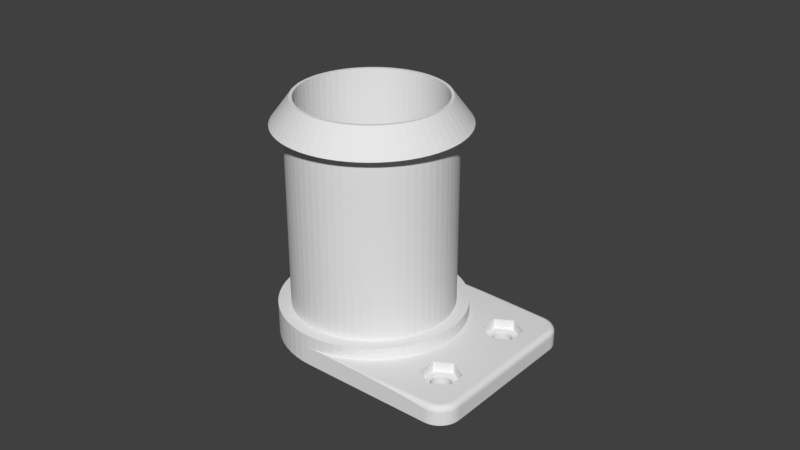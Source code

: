 # Source: filament-holder-4.blend  (saved by Blender 2.78.0; exported with 4.5.12 LTS)
import bpy
from mathutils import Matrix  # noqa: F401  (used for matrix-valued properties, if any)

bpy.ops.wm.read_factory_settings(use_empty=True)
scene = bpy.context.scene
scene.name = 'Scene'

# ---- collections
col_collection_1 = bpy.data.collections.new('Collection 1'); scene.collection.children.link(col_collection_1)

# ---- world
world_world = bpy.data.worlds.new('World'); scene.world = world_world
world_world.color = (0.05088, 0.05088, 0.05088)
world_world.use_sun_shadow = False
world_world.sun_shadow_jitter_overblur = 0.0
world_world.cycles.sampling_method = 'MANUAL'

# ---- meshes
me_cylinder = bpy.data.meshes.new('Cylinder')
me_cylinder.from_pydata([(0.0, 0.0, -0.037), (-0.002892, 0.02936, -0.037), (0.0, 0.0295, -0.037), (-2.368e-08, -0.0295, -0.037), (-0.005755, 0.02893, -0.037), (-0.002892, 0.02936, -0.027), (0.0, 0.0295, -0.027), (0.0, 0.0295, -0.031), (0.03503, -0.0141, -0.037), (0.03496, -0.0144, -0.037), (0.03491, -0.0147, -0.037), (0.0349, -0.015, -0.037), (0.0349, 0.015, -0.037), (0.03491, 0.0147, -0.037), (0.03496, 0.0144, -0.037), (0.03503, 0.0141, -0.037), (0.03514, 0.01381, -0.037), (0.03527, 0.01354, -0.037), (0.03542, 0.01328, -0.037), (0.0356, 0.01303, -0.037), (0.03581, 0.01281, -0.037), (0.03603, 0.0126, -0.037), (0.03628, 0.01242, -0.037), (0.03654, 0.01227, -0.037), (0.03681, 0.01214, -0.037), (0.0371, 0.01203, -0.037), (0.0374, 0.01196, -0.037), (0.0377, 0.01191, -0.037), (0.038, 0.0119, -0.037), (0.0383, 0.01191, -0.037), (0.0386, 0.01196, -0.037), (0.0389, 0.01203, -0.037), (0.03919, 0.01214, -0.037), (0.03946, 0.01227, -0.037), (0.03972, 0.01242, -0.037), (0.03997, 0.0126, -0.037), (0.04019, 0.01281, -0.037), (0.0404, 0.01303, -0.037), (0.04058, 0.01328, -0.037), (0.04073, 0.01354, -0.037), (0.04086, 0.01381, -0.037), (0.04097, 0.0141, -0.037), (0.04104, 0.0144, -0.037), (0.04109, 0.0147, -0.037), (0.05027, 0.02266, -0.037), (0.05027, -0.02266, -0.037), (0.05023, -0.02333, -0.037), (0.05013, -0.02399, -0.037), (0.04997, -0.02464, -0.037), (0.04975, -0.02528, -0.037), (0.04946, -0.02588, -0.037), (0.04911, -0.02646, -0.037), (0.04109, -0.0147, -0.037), (0.04104, -0.0144, -0.037), (0.04097, -0.0141, -0.037), (0.04086, -0.01381, -0.037), (0.04073, -0.01354, -0.037), (0.04058, -0.01328, -0.037), (0.0404, -0.01303, -0.037), (0.04019, -0.01281, -0.037), (0.03997, -0.0126, -0.037), (0.03972, -0.01242, -0.037), (0.03946, -0.01227, -0.037), (0.03919, -0.01214, -0.037), (0.0389, -0.01203, -0.037), (0.0386, -0.01196, -0.037), (0.0383, -0.01191, -0.037), (0.038, -0.0119, -0.037), (0.0377, -0.01191, -0.037), (0.0374, -0.01196, -0.037), (0.0371, -0.01203, -0.037), (0.03681, -0.01214, -0.037), (0.03654, -0.01227, -0.037), (0.03628, -0.01242, -0.037), (0.03603, -0.0126, -0.037), (0.03581, -0.01281, -0.037), (0.0356, -0.01303, -0.037), (0.03542, -0.01328, -0.037), (0.03527, -0.01354, -0.037), (0.03514, -0.01381, -0.037), (0.03491, -0.0153, -0.037), (0.03496, -0.0156, -0.037), (0.03503, -0.0159, -0.037), (0.03514, -0.01619, -0.037), (0.03527, -0.01646, -0.037), (0.03542, -0.01672, -0.037), (0.0356, -0.01697, -0.037), (0.03581, -0.01719, -0.037), (0.03603, -0.0174, -0.037), (0.03628, -0.01758, -0.037), (0.03654, -0.01773, -0.037), (0.03681, -0.01786, -0.037), (0.0371, -0.01797, -0.037), (0.0374, -0.01804, -0.037), (0.0377, -0.01809, -0.037), (0.038, -0.0181, -0.037), (0.0383, -0.01809, -0.037), (0.0386, -0.01804, -0.037), (0.0389, -0.01797, -0.037), (0.03919, -0.01786, -0.037), (0.03946, -0.01773, -0.037), (0.03972, -0.01758, -0.037), (0.03997, -0.0174, -0.037), (0.04019, -0.01719, -0.037), (0.0404, -0.01697, -0.037), (0.04058, -0.01672, -0.037), (0.04073, -0.01646, -0.037), (0.04086, -0.01619, -0.037), (0.04097, -0.0159, -0.037), (0.04104, -0.0156, -0.037), (0.04109, -0.0153, -0.037), (0.0411, -0.015, -0.037), (0.04871, -0.027, -0.037), (0.04826, -0.0275, -0.037), (0.04776, -0.02795, -0.037), (0.04723, -0.02835, -0.037), (0.04665, -0.02869, -0.037), (0.04604, -0.02898, -0.037), (0.04541, -0.02921, -0.037), (0.04476, -0.02937, -0.037), (0.0441, -0.02947, -0.037), (0.04342, -0.0295, -0.037), (-0.002892, -0.02936, -0.037), (-0.008563, 0.02823, -0.037), (-0.005755, 0.02893, -0.027), (0.008313, 0.0295, -0.031), (0.01916, 0.0295, -0.03108), (0.02895, 0.0295, -0.03133), (0.03672, 0.0295, -0.03171), (0.04171, 0.0295, -0.03219), (0.04342, 0.0295, -0.03272), (0.04342, 0.0295, -0.037), (-0.0025, 0.02538, -0.027), (0.0, 0.0255, -0.027), (0.002892, 0.02936, -0.027), (0.002892, 0.02936, -0.031), (0.03527, 0.01646, -0.037), (0.03514, 0.01619, -0.037), (0.03503, 0.0159, -0.037), (0.03496, 0.0156, -0.037), (0.03491, 0.0153, -0.037), (0.0441, 0.02947, -0.037), (0.04476, 0.02937, -0.037), (0.04541, 0.02921, -0.037), (0.04604, 0.02898, -0.037), (0.04665, 0.02869, -0.037), (0.04723, 0.02835, -0.037), (0.04776, 0.02795, -0.037), (0.04826, 0.0275, -0.037), (0.04871, 0.027, -0.037), (0.04911, 0.02646, -0.037), (0.04946, 0.02588, -0.037), (0.04975, 0.02528, -0.037), (0.04997, 0.02464, -0.037), (0.05013, 0.02399, -0.037), (0.05023, 0.02333, -0.037), (0.0411, 0.015, -0.037), (0.04109, 0.0153, -0.037), (0.04104, 0.0156, -0.037), (0.04097, 0.0159, -0.037), (0.04086, 0.01619, -0.037), (0.04073, 0.01646, -0.037), (0.04058, 0.01672, -0.037), (0.0404, 0.01697, -0.037), (0.04019, 0.01719, -0.037), (0.03997, 0.0174, -0.037), (0.03972, 0.01758, -0.037), (0.03946, 0.01773, -0.037), (0.03919, 0.01786, -0.037), (0.0389, 0.01797, -0.037), (0.0386, 0.01804, -0.037), (0.0383, 0.01809, -0.037), (0.038, 0.0181, -0.037), (0.0377, 0.01809, -0.037), (0.0374, 0.01804, -0.037), (0.0371, 0.01797, -0.037), (0.03681, 0.01786, -0.037), (0.03654, 0.01773, -0.037), (0.03628, 0.01758, -0.037), (0.03603, 0.0174, -0.037), (0.03581, 0.01719, -0.037), (0.0356, 0.01697, -0.037), (0.03542, 0.01672, -0.037), (0.05027, 0.02266, -0.03272), (0.05027, -0.02266, -0.03272), (0.05023, -0.02333, -0.03272), (0.05013, -0.02399, -0.03272), (0.04997, -0.02464, -0.03272), (0.04975, -0.02528, -0.03272), (0.04946, -0.02588, -0.03272), (0.04911, -0.02646, -0.03272), (0.04871, -0.027, -0.03272), (0.04826, -0.0275, -0.03272), (0.04776, -0.02795, -0.03272), (0.04723, -0.02835, -0.03272), (0.04665, -0.02869, -0.03272), (0.04604, -0.02898, -0.03272), (0.04541, -0.02921, -0.03272), (0.04476, -0.02937, -0.03272), (0.0441, -0.02947, -0.03272), (0.04342, -0.0295, -0.03272), (0.04171, -0.0295, -0.03219), (0.03672, -0.0295, -0.03171), (0.02895, -0.0295, -0.03133), (0.01916, -0.0295, -0.03108), (0.008313, -0.0295, -0.031), (0.0, -0.0295, -0.031), (-0.005755, -0.02893, -0.037), (-2.368e-08, -0.0295, -0.027), (-0.002892, -0.02936, -0.027), (-0.01129, 0.02725, -0.037), (-0.008563, 0.02823, -0.027), (-0.004975, 0.02501, -0.027), (0.03266, -0.01192, -0.031), (0.038, -0.008833, -0.031), (0.04334, -0.01192, -0.031), (0.04334, -0.01808, -0.031), (0.038, -0.02117, -0.031), (0.04393, -0.02775, -0.031), (0.04442, -0.02768, -0.031), (0.04491, -0.02755, -0.031), (0.04538, -0.02739, -0.031), (0.04584, -0.02717, -0.031), (0.04627, -0.02691, -0.031), (0.04667, -0.02661, -0.031), (0.04704, -0.02628, -0.031), (0.04738, -0.0259, -0.031), (0.04768, -0.0255, -0.031), (0.04794, -0.02507, -0.031), (0.04815, -0.02462, -0.031), (0.04832, -0.02414, -0.031), (0.04844, -0.02366, -0.031), (0.04852, -0.02316, -0.031), (0.04854, -0.02262, -0.031), (0.04854, 0.02262, -0.031), (0.04852, 0.02316, -0.031), (0.04844, 0.02366, -0.031), (0.04832, 0.02414, -0.031), (0.04815, 0.02462, -0.031), (0.04794, 0.02507, -0.031), (0.04768, 0.0255, -0.031), (0.04738, 0.0259, -0.031), (0.04704, 0.02628, -0.031), (0.04667, 0.02661, -0.031), (0.04627, 0.02691, -0.031), (0.04584, 0.02717, -0.031), (0.04538, 0.02739, -0.031), (0.04491, 0.02755, -0.031), (0.04442, 0.02768, -0.031), (0.04393, 0.02775, -0.031), (0.005755, 0.02893, -0.031), (0.008563, 0.02823, -0.031), (0.01129, 0.02725, -0.031), (0.03266, 0.01808, -0.031), (0.038, 0.02117, -0.031), (0.04334, 0.01808, -0.031), (0.04334, 0.01192, -0.031), (0.038, 0.008833, -0.031), (0.02893, 0.005755, -0.031), (0.02936, 0.002892, -0.031), (0.0295, -4.806e-09, -0.031), (0.02936, -0.002892, -0.031), (0.02893, -0.005755, -0.031), (0.02823, -0.008563, -0.031), (0.02725, -0.01129, -0.031), (0.02602, -0.01391, -0.031), (0.03266, -0.01808, -0.031), (0.02453, -0.01639, -0.031), (0.0228, -0.01871, -0.031), (0.02086, -0.02086, -0.031), (0.01871, -0.0228, -0.031), (0.01639, -0.02453, -0.031), (0.01391, -0.02602, -0.031), (0.01129, -0.02725, -0.031), (0.008563, -0.02823, -0.031), (0.005755, -0.02893, -0.031), (0.002891, -0.02936, -0.031), (0.04398, 0.02828, -0.03108), (0.04403, 0.02876, -0.03133), (0.04406, 0.02914, -0.03171), (0.04409, 0.02938, -0.03219), (0.0441, 0.02947, -0.03272), (0.002499, 0.02538, -0.027), (-0.0025, 0.02538, 0.031), (0.0, 0.0255, 0.031), (0.005755, 0.02893, -0.027), (0.03293, 0.01793, -0.034), (0.03293, 0.01207, -0.034), (0.038, 0.009142, -0.034), (0.04307, 0.01207, -0.034), (0.04307, 0.01793, -0.034), (0.04476, 0.02937, -0.03272), (0.04541, 0.02921, -0.03272), (0.04604, 0.02898, -0.03272), (0.04665, 0.02869, -0.03272), (0.04723, 0.02835, -0.03272), (0.04776, 0.02795, -0.03272), (0.04826, 0.0275, -0.03272), (0.04871, 0.027, -0.03272), (0.04911, 0.02646, -0.03272), (0.04946, 0.02588, -0.03272), (0.04975, 0.02528, -0.03272), (0.04997, 0.02464, -0.03272), (0.05013, 0.02399, -0.03272), (0.05023, 0.02333, -0.03272), (0.05018, 0.02266, -0.03219), (0.05018, -0.02266, -0.03219), (0.05015, -0.02332, -0.03219), (0.05005, -0.02398, -0.03219), (0.04989, -0.02462, -0.03219), (0.04967, -0.02524, -0.03219), (0.04938, -0.02584, -0.03219), (0.04904, -0.02641, -0.03219), (0.04865, -0.02695, -0.03219), (0.0482, -0.02744, -0.03219), (0.04771, -0.02788, -0.03219), (0.04718, -0.02828, -0.03219), (0.04661, -0.02862, -0.03219), (0.04601, -0.0289, -0.03219), (0.04539, -0.02912, -0.03219), (0.04474, -0.02929, -0.03219), (0.04409, -0.02938, -0.03219), (0.04406, -0.02914, -0.03171), (0.04403, -0.02876, -0.03133), (0.04398, -0.02828, -0.03108), (0.002891, -0.02936, -0.027), (-0.008563, -0.02823, -0.037), (-0.005755, -0.02893, -0.027), (-2.047e-08, -0.0255, -0.027), (-0.002499, -0.02538, -0.027), (-0.01391, 0.02602, -0.037), (-0.01129, 0.02725, -0.027), (-0.007402, 0.0244, -0.027), (-0.004975, 0.02501, 0.031), (0.03266, 0.01192, -0.031), (0.01391, 0.02602, -0.031), (0.01639, 0.02453, -0.031), (0.01871, 0.0228, -0.031), (0.02086, 0.02086, -0.031), (0.0228, 0.01871, -0.031), (0.02453, 0.01639, -0.031), (0.02602, 0.01391, -0.031), (0.02725, 0.01129, -0.031), (0.02823, 0.008563, -0.031), (0.02893, 0.005755, -0.027), (0.02936, 0.002892, -0.027), (0.0295, -4.806e-09, -0.027), (0.02936, -0.002892, -0.027), (0.02893, -0.005755, -0.027), (0.02823, -0.008563, -0.027), (0.02725, -0.01129, -0.027), (0.02602, -0.01391, -0.027), (0.02453, -0.01639, -0.027), (0.0228, -0.01871, -0.027), (0.02086, -0.02086, -0.027), (0.01871, -0.0228, -0.027), (0.01639, -0.02453, -0.027), (0.01391, -0.02602, -0.027), (0.01129, -0.02725, -0.027), (0.008563, -0.02823, -0.027), (0.005755, -0.02893, -0.027), (0.04453, -0.0282, -0.03108), (0.04506, -0.02806, -0.03108), (0.04559, -0.02788, -0.03108), (0.04609, -0.02764, -0.03108), (0.04656, -0.02736, -0.03108), (0.04701, -0.02703, -0.03108), (0.04742, -0.02665, -0.03108), (0.04779, -0.02624, -0.03108), (0.04812, -0.0258, -0.03108), (0.04841, -0.02532, -0.03108), (0.04864, -0.02482, -0.03108), (0.04883, -0.0243, -0.03108), (0.04897, -0.02376, -0.03108), (0.04905, -0.02321, -0.03108), (0.04908, -0.02263, -0.03108), (0.04908, 0.02263, -0.03108), (0.04905, 0.02321, -0.03108), (0.04897, 0.02376, -0.03108), (0.04883, 0.0243, -0.03108), (0.04864, 0.02482, -0.03108), (0.04841, 0.02532, -0.03108), (0.04812, 0.0258, -0.03108), (0.04779, 0.02624, -0.03108), (0.04742, 0.02665, -0.03108), (0.04701, 0.02703, -0.03108), (0.04656, 0.02736, -0.03108), (0.04609, 0.02764, -0.03108), (0.04559, 0.02788, -0.03108), (0.04506, 0.02806, -0.03108), (0.04453, 0.0282, -0.03108), (0.008563, 0.02823, -0.027), (0.01129, 0.02725, -0.027), (0.038, 0.02086, -0.034), (0.04462, 0.02867, -0.03133), (0.0447, 0.02905, -0.03171), (0.04474, 0.02929, -0.03219), (0.004975, 0.02501, -0.027), (0.002499, 0.02538, 0.031), (-0.002892, 0.02936, 0.031), (0.0, 0.0295, 0.031), (0.04539, 0.02912, -0.03219), (0.04601, 0.0289, -0.03219), (0.04661, 0.02862, -0.03219), (0.04718, 0.02828, -0.03219), (0.04771, 0.02788, -0.03219), (0.0482, 0.02744, -0.03219), (0.04865, 0.02695, -0.03219), (0.04904, 0.02641, -0.03219), (0.04938, 0.02584, -0.03219), (0.04967, 0.02524, -0.03219), (0.04989, 0.02462, -0.03219), (0.05005, 0.02398, -0.03219), (0.05015, 0.02332, -0.03219), (0.04994, 0.02265, -0.03171), (0.04994, -0.02265, -0.03171), (0.04884, -0.02628, -0.03171), (0.04846, -0.02679, -0.03171), (0.0447, -0.02905, -0.03171), (0.04462, -0.02867, -0.03133), (0.002499, -0.02538, -0.027), (-0.01129, -0.02725, -0.037), (-0.008563, -0.02823, -0.027), (-0.004975, -0.02501, -0.027), (-2.047e-08, -0.0255, 0.031), (-0.002499, -0.02538, 0.031), (-0.01639, 0.02453, -0.037), (-0.01391, 0.02602, -0.027), (-0.009758, 0.02356, -0.027), (-0.007402, 0.0244, 0.031), (-0.005755, 0.02893, 0.031), (0.01391, 0.02602, -0.027), (0.01639, 0.02453, -0.027), (0.01871, 0.0228, -0.027), (0.02086, 0.02086, -0.027), (0.0228, 0.01871, -0.027), (0.02453, 0.01639, -0.027), (0.02602, 0.01391, -0.027), (0.02725, 0.01129, -0.027), (0.02823, 0.008563, -0.027), (0.02501, 0.004975, -0.027), (0.02538, 0.002499, -0.027), (0.0255, -4.154e-09, -0.027), (0.02538, -0.002499, -0.027), (0.02501, -0.004975, -0.027), (0.0244, -0.007402, -0.027), (0.02356, -0.009758, -0.027), (0.02249, -0.01202, -0.027), (0.0212, -0.01417, -0.027), (0.01971, -0.01618, -0.027), (0.01803, -0.01803, -0.027), (0.01618, -0.01971, -0.027), (0.01417, -0.0212, -0.027), (0.01202, -0.02249, -0.027), (0.009758, -0.02356, -0.027), (0.007402, -0.0244, -0.027), (0.004975, -0.02501, -0.027), (0.04731, -0.0274, -0.03133), (0.04776, -0.02699, -0.03133), (0.04816, -0.02655, -0.03133), (0.04956, -0.02264, -0.03133), (0.04956, 0.02264, -0.03133), (0.04929, 0.02444, -0.03133), (0.04909, 0.025, -0.03133), (0.04883, 0.02555, -0.03133), (0.04852, 0.02606, -0.03133), (0.007402, 0.0244, -0.027), (0.009758, 0.02356, -0.027), (0.0452, 0.02852, -0.03133), (0.04532, 0.02889, -0.03171), (0.004975, 0.02501, 0.031), (0.002892, 0.02936, 0.031), (-0.002301, 0.02336, 0.039), (-3.56e-09, 0.02348, 0.039), (0.04917, 0.02573, -0.03171), (0.04991, -0.0233, -0.03171), (0.04981, -0.02393, -0.03171), (0.04966, -0.02455, -0.03171), (0.04944, -0.02515, -0.03171), (0.04917, -0.02573, -0.03171), (0.04803, -0.02726, -0.03171), (0.04756, -0.02769, -0.03171), (0.04704, -0.02807, -0.03171), (0.04649, -0.0284, -0.03171), (0.04592, -0.02867, -0.03171), (0.04532, -0.02889, -0.03171), (0.0452, -0.02852, -0.03133), (0.002499, -0.02538, 0.031), (-0.01391, -0.02602, -0.037), (-0.01129, -0.02725, -0.027), (-0.007402, -0.0244, -0.027), (-0.004975, -0.02501, 0.031), (-2.368e-08, -0.0295, 0.031), (-0.002892, -0.02936, 0.031), (-0.01871, 0.0228, -0.037), (-0.01639, 0.02453, -0.027), (-0.01202, 0.02249, -0.027), (-0.009758, 0.02356, 0.031), (-0.008563, 0.02823, 0.031), (-0.00458, 0.02303, 0.039), (0.01202, 0.02249, -0.027), (0.01417, 0.0212, -0.027), (0.01618, 0.01971, -0.027), (0.01803, 0.01803, -0.027), (0.01971, 0.01618, -0.027), (0.0212, 0.01417, -0.027), (0.02249, 0.01202, -0.027), (0.02356, 0.009758, -0.027), (0.0244, 0.007402, -0.027), (0.02501, 0.004975, 0.031), (0.02538, 0.002499, 0.031), (0.0255, -4.154e-09, 0.031), (0.02538, -0.002499, 0.031), (0.02501, -0.004975, 0.031), (0.0244, -0.007402, 0.031), (0.02356, -0.009758, 0.031), (0.02249, -0.01202, 0.031), (0.0212, -0.01417, 0.031), (0.01971, -0.01618, 0.031), (0.01803, -0.01803, 0.031), (0.01618, -0.01971, 0.031), (0.01417, -0.0212, 0.031), (0.01202, -0.02249, 0.031), (0.009758, -0.02356, 0.031), (0.007402, -0.0244, 0.031), (0.004975, -0.02501, 0.031), (0.04577, -0.02832, -0.03133), (0.04631, -0.02807, -0.03133), (0.04683, -0.02776, -0.03133), (0.04852, -0.02606, -0.03133), (0.04883, -0.02555, -0.03133), (0.04909, -0.025, -0.03133), (0.04929, -0.02444, -0.03133), (0.04944, -0.02385, -0.03133), (0.04953, -0.02326, -0.03133), (0.04953, 0.02326, -0.03133), (0.04944, 0.02385, -0.03133), (0.04816, 0.02655, -0.03133), (0.04776, 0.02699, -0.03133), (0.04731, 0.0274, -0.03133), (0.04683, 0.02776, -0.03133), (0.04631, 0.02807, -0.03133), (0.04577, 0.02832, -0.03133), (0.007402, 0.0244, 0.031), (0.009758, 0.02356, 0.031), (0.04592, 0.02867, -0.03171), (0.005755, 0.02893, 0.031), (0.002301, 0.02336, 0.039), (0.0, 0.0225, 0.039), (-0.002205, 0.02239, 0.039), (0.04649, 0.0284, -0.03171), (0.04704, 0.02807, -0.03171), (0.04756, 0.02769, -0.03171), (0.04803, 0.02726, -0.03171), (0.04846, 0.02679, -0.03171), (0.04884, 0.02628, -0.03171), (0.04944, 0.02515, -0.03171), (0.04966, 0.02455, -0.03171), (0.04981, 0.02393, -0.03171), (0.04991, 0.0233, -0.03171), (0.002891, -0.02936, 0.031), (-0.01639, -0.02453, -0.037), (-0.01391, -0.02602, -0.027), (-0.009758, -0.02356, -0.027), (-0.007402, -0.0244, 0.031), (-0.005755, -0.02893, 0.031), (-2.24e-08, -0.02348, 0.039), (-0.002301, -0.02336, 0.039), (-0.02086, 0.02086, -0.037), (-0.01871, 0.0228, -0.027), (-0.01417, 0.0212, -0.027), (-0.01202, 0.02249, 0.031), (-0.01129, 0.02725, 0.031), (-0.006815, 0.02247, 0.039), (-0.00439, 0.02207, 0.039), (0.01202, 0.02249, 0.031), (0.01417, 0.0212, 0.031), (0.01618, 0.01971, 0.031), (0.01803, 0.01803, 0.031), (0.01971, 0.01618, 0.031), (0.0212, 0.01417, 0.031), (0.02249, 0.01202, 0.031), (0.02356, 0.009758, 0.031), (0.0244, 0.007402, 0.031), (0.02893, 0.005755, 0.031), (0.02936, 0.002892, 0.031), (0.0295, -4.806e-09, 0.031), (0.02936, -0.002892, 0.031), (0.02893, -0.005755, 0.031), (0.02823, -0.008563, 0.031), (0.02725, -0.01129, 0.031), (0.02602, -0.01391, 0.031), (0.02453, -0.01639, 0.031), (0.0228, -0.01871, 0.031), (0.02086, -0.02086, 0.031), (0.01871, -0.0228, 0.031), (0.01639, -0.02453, 0.031), (0.01391, -0.02602, 0.031), (0.01129, -0.02725, 0.031), (0.008563, -0.02823, 0.031), (0.005755, -0.02893, 0.031), (0.008563, 0.02823, 0.031), (0.01129, 0.02725, 0.031), (0.00458, 0.02303, 0.039), (0.002205, 0.02239, 0.039), (-0.002205, 0.02239, -0.027), (0.0, 0.0225, -0.027), (0.002301, -0.02336, 0.039), (-0.01871, -0.0228, -0.037), (-0.01639, -0.02453, -0.027), (-0.01202, -0.02249, -0.027), (-0.009758, -0.02356, 0.031), (-0.008563, -0.02823, 0.031), (-0.00458, -0.02303, 0.039), (-0.002205, -0.02239, 0.039), (-1.806e-08, -0.0225, 0.039), (-0.0228, 0.01871, -0.037), (-0.02086, 0.02086, -0.027), (-0.01618, 0.01971, -0.027), (-0.01417, 0.0212, 0.031), (-0.01391, 0.02602, 0.031), (-0.008985, 0.02169, 0.039), (-0.006531, 0.02153, 0.039), (-0.00439, 0.02207, -0.027), (0.01391, 0.02602, 0.031), (0.01639, 0.02453, 0.031), (0.01871, 0.0228, 0.031), (0.02086, 0.02086, 0.031), (0.0228, 0.01871, 0.031), (0.02453, 0.01639, 0.031), (0.02602, 0.01391, 0.031), (0.02725, 0.01129, 0.031), (0.02823, 0.008563, 0.031), (0.02303, 0.00458, 0.039), (0.02336, 0.002301, 0.039), (0.02348, -5.75e-09, 0.039), (0.02336, -0.002301, 0.039), (0.02303, -0.00458, 0.039), (0.02247, -0.006815, 0.039), (0.02169, -0.008985, 0.039), (0.02071, -0.01107, 0.039), (0.01952, -0.01304, 0.039), (0.01815, -0.01489, 0.039), (0.0166, -0.0166, 0.039), (0.01489, -0.01815, 0.039), (0.01304, -0.01952, 0.039), (0.01107, -0.02071, 0.039), (0.008984, -0.02169, 0.039), (0.006815, -0.02247, 0.039), (0.00458, -0.02303, 0.039), (0.006815, 0.02247, 0.039), (0.008984, 0.02169, 0.039), (0.00439, 0.02207, 0.039), (0.002205, 0.02239, -0.027), (0.0, 0.0, -0.027), (0.002205, -0.02239, 0.039), (-0.02086, -0.02086, -0.037), (-0.01871, -0.0228, -0.027), (-0.01417, -0.0212, -0.027), (-0.01202, -0.02249, 0.031), (-0.01129, -0.02725, 0.031), (-0.006815, -0.02247, 0.039), (-0.00439, -0.02207, 0.039), (-1.806e-08, -0.0225, -0.027), (-0.002205, -0.02239, -0.027), (-0.02453, 0.01639, -0.037), (-0.0228, 0.01871, -0.027), (-0.01803, 0.01803, -0.027), (-0.01618, 0.01971, 0.031), (-0.01639, 0.02453, 0.031), (-0.01107, 0.02071, 0.039), (-0.00861, 0.02079, 0.039), (-0.006531, 0.02153, -0.027), (0.01107, 0.02071, 0.039), (0.01304, 0.01952, 0.039), (0.01489, 0.01815, 0.039), (0.0166, 0.0166, 0.039), (0.01815, 0.01489, 0.039), (0.01952, 0.01304, 0.039), (0.02071, 0.01107, 0.039), (0.02169, 0.008984, 0.039), (0.02247, 0.006815, 0.039), (0.02239, 0.002205, 0.039), (0.02207, 0.00439, 0.039), (0.0225, -3.666e-09, 0.039), (0.02239, -0.002205, 0.039), (0.02207, -0.00439, 0.039), (0.02153, -0.006531, 0.039), (0.02079, -0.00861, 0.039), (0.01984, -0.01061, 0.039), (0.01871, -0.0125, 0.039), (0.01739, -0.01427, 0.039), (0.01591, -0.01591, 0.039), (0.01427, -0.01739, 0.039), (0.0125, -0.01871, 0.039), (0.01061, -0.01984, 0.039), (0.00861, -0.02079, 0.039), (0.006531, -0.02153, 0.039), (0.00439, -0.02207, 0.039), (0.006531, 0.02153, 0.039), (0.00861, 0.02079, 0.039), (0.00439, 0.02207, -0.027), (0.002205, -0.02239, -0.027), (-0.0228, -0.01871, -0.037), (-0.02086, -0.02086, -0.027), (-0.01618, -0.01971, -0.027), (-0.01417, -0.0212, 0.031), (-0.01391, -0.02602, 0.031), (-0.008985, -0.02169, 0.039), (-0.006531, -0.02153, 0.039), (-0.00439, -0.02207, -0.027), (-0.02602, 0.01391, -0.037), (-0.02453, 0.01639, -0.027), (-0.01971, 0.01618, -0.027), (-0.01803, 0.01803, 0.031), (-0.01871, 0.0228, 0.031), (-0.01304, 0.01952, 0.039), (-0.01061, 0.01984, 0.039), (-0.00861, 0.02079, -0.027), (0.01061, 0.01984, 0.039), (0.0125, 0.01871, 0.039), (0.01427, 0.01739, 0.039), (0.01591, 0.01591, 0.039), (0.01739, 0.01427, 0.039), (0.01871, 0.0125, 0.039), (0.01984, 0.01061, 0.039), (0.02079, 0.00861, 0.039), (0.02153, 0.006531, 0.039), (0.02207, 0.00439, -0.027), (0.02239, 0.002205, -0.027), (0.0225, -3.666e-09, -0.027), (0.02239, -0.002205, -0.027), (0.02207, -0.00439, -0.027), (0.02153, -0.006531, -0.027), (0.02079, -0.00861, -0.027), (0.01984, -0.01061, -0.027), (0.01871, -0.0125, -0.027), (0.01739, -0.01427, -0.027), (0.01591, -0.01591, -0.027), (0.01427, -0.01739, -0.027), (0.0125, -0.01871, -0.027), (0.01061, -0.01984, -0.027), (0.00861, -0.02079, -0.027), (0.006531, -0.02153, -0.027), (0.00439, -0.02207, -0.027), (0.006531, 0.02153, -0.027), (0.00861, 0.02079, -0.027), (-0.02453, -0.01639, -0.037), (-0.0228, -0.01871, -0.027), (-0.01803, -0.01803, -0.027), (-0.01618, -0.01971, 0.031), (-0.01639, -0.02453, 0.031), (-0.01107, -0.02071, 0.039), (-0.00861, -0.02079, 0.039), (-0.006531, -0.02153, -0.027), (-0.02725, 0.01129, -0.037), (-0.02602, 0.01391, -0.027), (-0.0212, 0.01417, -0.027), (-0.01971, 0.01618, 0.031), (-0.02086, 0.02086, 0.031), (-0.01489, 0.01815, 0.039), (-0.0125, 0.01871, 0.039), (-0.01061, 0.01984, -0.027), (0.01061, 0.01984, -0.027), (0.0125, 0.01871, -0.027), (0.01427, 0.01739, -0.027), (0.01591, 0.01591, -0.027), (0.01739, 0.01427, -0.027), (0.01871, 0.0125, -0.027), (0.01984, 0.01061, -0.027), (0.02079, 0.00861, -0.027), (0.02153, 0.006531, -0.027), (-0.02602, -0.01391, -0.037), (-0.02453, -0.01639, -0.027), (-0.01971, -0.01618, -0.027), (-0.01803, -0.01803, 0.031), (-0.01871, -0.0228, 0.031), (-0.01304, -0.01952, 0.039), (-0.01061, -0.01984, 0.039), (-0.00861, -0.02079, -0.027), (-0.02823, 0.008563, -0.037), (-0.02725, 0.01129, -0.027), (-0.02249, 0.01202, -0.027), (-0.0212, 0.01417, 0.031), (-0.0228, 0.01871, 0.031), (-0.0166, 0.0166, 0.039), (-0.01427, 0.01739, 0.039), (-0.0125, 0.01871, -0.027), (-0.02725, -0.01129, -0.037), (-0.02602, -0.01391, -0.027), (-0.0212, -0.01417, -0.027), (-0.01971, -0.01618, 0.031), (-0.02086, -0.02086, 0.031), (-0.01489, -0.01815, 0.039), (-0.0125, -0.01871, 0.039), (-0.01061, -0.01984, -0.027), (-0.02893, 0.005755, -0.037), (-0.02823, 0.008563, -0.027), (-0.02356, 0.009758, -0.027), (-0.02249, 0.01202, 0.031), (-0.02453, 0.01639, 0.031), (-0.01815, 0.01489, 0.039), (-0.01591, 0.01591, 0.039), (-0.01427, 0.01739, -0.027), (-0.02823, -0.008563, -0.037), (-0.02725, -0.01129, -0.027), (-0.02249, -0.01202, -0.027), (-0.0212, -0.01417, 0.031), (-0.0228, -0.01871, 0.031), (-0.0166, -0.0166, 0.039), (-0.01427, -0.01739, 0.039), (-0.0125, -0.01871, -0.027), (-0.02936, 0.002891, -0.037), (-0.02893, 0.005755, -0.027), (-0.0244, 0.007402, -0.027), (-0.02356, 0.009758, 0.031), (-0.02602, 0.01391, 0.031), (-0.01952, 0.01304, 0.039), (-0.01739, 0.01427, 0.039), (-0.01591, 0.01591, -0.027), (-0.02893, -0.005755, -0.037), (-0.02823, -0.008563, -0.027), (-0.02356, -0.009758, -0.027), (-0.02249, -0.01202, 0.031), (-0.02453, -0.01639, 0.031), (-0.01815, -0.01489, 0.039), (-0.01591, -0.01591, 0.039), (-0.01427, -0.01739, -0.027), (-0.0295, -1.371e-08, -0.037), (-0.02936, 0.002891, -0.027), (-0.02501, 0.004975, -0.027), (-0.0244, 0.007402, 0.031), (-0.02725, 0.01129, 0.031), (-0.02071, 0.01107, 0.039), (-0.01871, 0.0125, 0.039), (-0.01739, 0.01427, -0.027), (-0.02936, -0.002892, -0.037), (-0.02893, -0.005755, -0.027), (-0.0244, -0.007402, -0.027), (-0.02356, -0.009758, 0.031), (-0.02602, -0.01391, 0.031), (-0.01952, -0.01304, 0.039), (-0.01739, -0.01427, 0.039), (-0.01591, -0.01591, -0.027), (-0.0295, -1.371e-08, -0.027), (-0.02538, 0.002499, -0.027), (-0.02501, 0.004975, 0.031), (-0.02823, 0.008563, 0.031), (-0.02169, 0.008984, 0.039), (-0.01984, 0.01061, 0.039), (-0.01871, 0.0125, -0.027), (-0.02936, -0.002892, -0.027), (-0.02501, -0.004975, -0.027), (-0.0244, -0.007402, 0.031), (-0.02725, -0.01129, 0.031), (-0.02071, -0.01107, 0.039), (-0.01871, -0.0125, 0.039), (-0.01739, -0.01427, -0.027), (-0.0255, -1.186e-08, -0.027), (-0.02538, 0.002499, 0.031), (-0.02893, 0.005755, 0.031), (-0.02247, 0.006815, 0.039), (-0.02079, 0.00861, 0.039), (-0.01984, 0.01061, -0.027), (-0.02538, -0.002499, -0.027), (-0.02501, -0.004975, 0.031), (-0.02823, -0.008563, 0.031), (-0.02169, -0.008984, 0.039), (-0.01984, -0.01061, 0.039), (-0.01871, -0.0125, -0.027), (-0.0255, -1.186e-08, 0.031), (-0.02936, 0.002891, 0.031), (-0.02303, 0.00458, 0.039), (-0.02153, 0.006531, 0.039), (-0.02079, 0.00861, -0.027), (-0.02538, -0.002499, 0.031), (-0.02893, -0.005755, 0.031), (-0.02247, -0.006815, 0.039), (-0.02079, -0.00861, 0.039), (-0.01984, -0.01061, -0.027), (-0.0295, -1.371e-08, 0.031), (-0.02336, 0.002301, 0.039), (-0.02207, 0.00439, 0.039), (-0.02153, 0.006531, -0.027), (-0.02936, -0.002892, 0.031), (-0.02303, -0.00458, 0.039), (-0.02153, -0.006531, 0.039), (-0.02079, -0.00861, -0.027), (-0.02348, -1.284e-08, 0.039), (-0.02239, 0.002205, 0.039), (-0.02207, 0.00439, -0.027), (-0.02336, -0.002301, 0.039), (-0.02207, -0.00439, 0.039), (-0.02153, -0.006531, -0.027), (-0.0225, -1.046e-08, 0.039), (-0.02239, 0.002205, -0.027), (-0.02239, -0.002205, 0.039), (-0.02207, -0.00439, -0.027), (-0.0225, -1.046e-08, -0.027), (-0.02239, -0.002205, -0.027), (0.04307, -0.01207, -0.034), (0.038, -0.009142, -0.034), (0.03293, -0.01207, -0.034), (0.04307, -0.01793, -0.034), (0.03293, -0.01793, -0.034), (0.038, -0.02086, -0.034), (0.03832, -0.01172, -0.034), (0.0383, -0.01191, -0.0342), (0.038, -0.0119, -0.0342), (0.038, -0.0117, -0.034), (0.03768, -0.01172, -0.034), (0.0377, -0.01191, -0.0342), (0.0386, -0.01196, -0.0342), (0.03864, -0.01176, -0.034), (0.0389, -0.01203, -0.0342), (0.03896, -0.01184, -0.034), (0.03919, -0.01214, -0.0342), (0.03926, -0.01195, -0.034), (0.03946, -0.01227, -0.0342), (0.03956, -0.01209, -0.034), (0.03972, -0.01242, -0.0342), (0.03983, -0.01226, -0.034), (0.03997, -0.0126, -0.0342), (0.04009, -0.01245, -0.034), (0.04019, -0.01281, -0.0342), (0.04033, -0.01267, -0.034), (0.0404, -0.01303, -0.0342), (0.04055, -0.01291, -0.034), (0.04058, -0.01328, -0.0342), (0.04074, -0.01317, -0.034), (0.04068, -0.01345, -0.0342), (0.04086, -0.01335, -0.034), (0.03736, -0.01176, -0.034), (0.0374, -0.01196, -0.0342), (0.03532, -0.01345, -0.0342), (0.03514, -0.01335, -0.034), (0.03542, -0.01328, -0.0342), (0.03526, -0.01317, -0.034), (0.0356, -0.01303, -0.0342), (0.03545, -0.01291, -0.034), (0.03581, -0.01281, -0.0342), (0.03567, -0.01267, -0.034), (0.03603, -0.0126, -0.0342), (0.03591, -0.01245, -0.034), (0.03628, -0.01242, -0.0342), (0.03617, -0.01226, -0.034), (0.03654, -0.01227, -0.0342), (0.03644, -0.01209, -0.034), (0.03681, -0.01214, -0.0342), (0.03674, -0.01195, -0.034), (0.0371, -0.01203, -0.0342), (0.03704, -0.01184, -0.034), (0.04091, -0.01344, -0.034), (0.04073, -0.01354, -0.0342), (0.04086, -0.01381, -0.0342), (0.04105, -0.01374, -0.034), (0.04097, -0.0141, -0.0342), (0.04116, -0.01404, -0.034), (0.04104, -0.0144, -0.0342), (0.04124, -0.01436, -0.034), (0.04109, -0.0147, -0.0342), (0.04128, -0.01468, -0.034), (0.0411, -0.015, -0.0342), (0.0413, -0.015, -0.034), (0.04109, -0.0153, -0.0342), (0.04128, -0.01532, -0.034), (0.04104, -0.0156, -0.0342), (0.04124, -0.01564, -0.034), (0.04097, -0.0159, -0.0342), (0.04116, -0.01596, -0.034), (0.04086, -0.01619, -0.0342), (0.04105, -0.01626, -0.034), (0.04073, -0.01646, -0.0342), (0.04091, -0.01656, -0.034), (0.04068, -0.01655, -0.0342), (0.04086, -0.01665, -0.034), (0.03509, -0.01344, -0.034), (0.03527, -0.01354, -0.0342), (0.03532, -0.01655, -0.0342), (0.03514, -0.01665, -0.034), (0.03527, -0.01646, -0.0342), (0.03509, -0.01656, -0.034), (0.03514, -0.01619, -0.0342), (0.03495, -0.01626, -0.034), (0.03503, -0.0159, -0.0342), (0.03484, -0.01596, -0.034), (0.03496, -0.0156, -0.0342), (0.03476, -0.01564, -0.034), (0.03491, -0.0153, -0.0342), (0.03472, -0.01532, -0.034), (0.0349, -0.015, -0.0342), (0.0347, -0.015, -0.034), (0.03491, -0.0147, -0.0342), (0.03472, -0.01468, -0.034), (0.03496, -0.0144, -0.0342), (0.03476, -0.01436, -0.034), (0.03503, -0.0141, -0.0342), (0.03484, -0.01404, -0.034), (0.03514, -0.01381, -0.0342), (0.03495, -0.01374, -0.034), (0.04058, -0.01672, -0.0342), (0.04074, -0.01683, -0.034), (0.0404, -0.01697, -0.0342), (0.04055, -0.01709, -0.034), (0.04019, -0.01719, -0.0342), (0.04033, -0.01733, -0.034), (0.03997, -0.0174, -0.0342), (0.04009, -0.01755, -0.034), (0.03972, -0.01758, -0.0342), (0.03983, -0.01774, -0.034), (0.03946, -0.01773, -0.0342), (0.03956, -0.01791, -0.034), (0.03919, -0.01786, -0.0342), (0.03926, -0.01805, -0.034), (0.0389, -0.01797, -0.0342), (0.03896, -0.01816, -0.034), (0.0386, -0.01804, -0.0342), (0.03864, -0.01824, -0.034), (0.0383, -0.01809, -0.0342), (0.03832, -0.01828, -0.034), (0.038, -0.0181, -0.0342), (0.038, -0.0183, -0.034), (0.03526, -0.01683, -0.034), (0.03542, -0.01672, -0.0342), (0.0377, -0.01809, -0.0342), (0.03768, -0.01828, -0.034), (0.0374, -0.01804, -0.0342), (0.03736, -0.01824, -0.034), (0.0371, -0.01797, -0.0342), (0.03704, -0.01816, -0.034), (0.03681, -0.01786, -0.0342), (0.03674, -0.01805, -0.034), (0.03654, -0.01773, -0.0342), (0.03644, -0.01791, -0.034), (0.03628, -0.01758, -0.0342), (0.03617, -0.01774, -0.034), (0.03603, -0.0174, -0.0342), (0.03591, -0.01755, -0.034), (0.03581, -0.01719, -0.0342), (0.03567, -0.01733, -0.034), (0.0356, -0.01697, -0.0342), (0.03545, -0.01709, -0.034), (0.03509, 0.01344, -0.034), (0.03527, 0.01354, -0.0342), (0.03514, 0.01335, -0.034), (0.03532, 0.01345, -0.0342), (0.03526, 0.01317, -0.034), (0.03542, 0.01328, -0.0342), (0.03545, 0.01291, -0.034), (0.0356, 0.01303, -0.0342), (0.03567, 0.01267, -0.034), (0.03581, 0.01281, -0.0342), (0.03591, 0.01245, -0.034), (0.03603, 0.0126, -0.0342), (0.03617, 0.01226, -0.034), (0.03628, 0.01242, -0.0342), (0.03644, 0.01209, -0.034), (0.03654, 0.01227, -0.0342), (0.03674, 0.01195, -0.034), (0.03681, 0.01214, -0.0342), (0.03704, 0.01184, -0.034), (0.0371, 0.01203, -0.0342), (0.03736, 0.01176, -0.034), (0.0374, 0.01196, -0.0342), (0.03768, 0.01172, -0.034), (0.0377, 0.01191, -0.0342), (0.038, 0.0117, -0.034), (0.038, 0.0119, -0.0342), (0.03832, 0.01172, -0.034), (0.0383, 0.01191, -0.0342), (0.03864, 0.01176, -0.034), (0.0386, 0.01196, -0.0342), (0.03896, 0.01184, -0.034), (0.0389, 0.01203, -0.0342), (0.03926, 0.01195, -0.034), (0.03919, 0.01214, -0.0342), (0.03956, 0.01209, -0.034), (0.03946, 0.01227, -0.0342), (0.03983, 0.01226, -0.034), (0.03972, 0.01242, -0.0342), (0.04009, 0.01245, -0.034), (0.03997, 0.0126, -0.0342), (0.04033, 0.01267, -0.034), (0.04019, 0.01281, -0.0342), (0.04055, 0.01291, -0.034), (0.0404, 0.01303, -0.0342), (0.04074, 0.01317, -0.034), (0.04058, 0.01328, -0.0342), (0.04086, 0.01335, -0.034), (0.04068, 0.01345, -0.0342), (0.04091, 0.01344, -0.034), (0.04073, 0.01354, -0.0342), (0.04105, 0.01374, -0.034), (0.04086, 0.01381, -0.0342), (0.04116, 0.01404, -0.034), (0.04097, 0.0141, -0.0342), (0.04124, 0.01436, -0.034), (0.04104, 0.0144, -0.0342), (0.04128, 0.01468, -0.034), (0.04109, 0.0147, -0.0342), (0.0347, 0.015, -0.034), (0.0349, 0.015, -0.0342), (0.03472, 0.01468, -0.034), (0.03491, 0.0147, -0.0342), (0.03476, 0.01436, -0.034), (0.03496, 0.0144, -0.0342), (0.03484, 0.01404, -0.034), (0.03503, 0.0141, -0.0342), (0.03495, 0.01374, -0.034), (0.03514, 0.01381, -0.0342), (0.03491, 0.0153, -0.0342), (0.03472, 0.01532, -0.034), (0.03496, 0.0156, -0.0342), (0.03476, 0.01564, -0.034), (0.03503, 0.0159, -0.0342), (0.03484, 0.01596, -0.034), (0.03514, 0.01619, -0.0342), (0.03495, 0.01626, -0.034), (0.03527, 0.01646, -0.0342), (0.03509, 0.01656, -0.034), (0.03532, 0.01655, -0.0342), (0.03514, 0.01665, -0.034), (0.04068, 0.01655, -0.0342), (0.04086, 0.01665, -0.034), (0.04073, 0.01646, -0.0342), (0.04091, 0.01656, -0.034), (0.04086, 0.01619, -0.0342), (0.04105, 0.01626, -0.034), (0.04097, 0.0159, -0.0342), (0.04116, 0.01596, -0.034), (0.04104, 0.0156, -0.0342), (0.04124, 0.01564, -0.034), (0.04109, 0.0153, -0.0342), (0.04128, 0.01532, -0.034), (0.0411, 0.015, -0.0342), (0.0413, 0.015, -0.034), (0.03526, 0.01683, -0.034), (0.03542, 0.01672, -0.0342), (0.04074, 0.01683, -0.034), (0.04058, 0.01672, -0.0342), (0.04055, 0.01709, -0.034), (0.0404, 0.01697, -0.0342), (0.04033, 0.01733, -0.034), (0.04019, 0.01719, -0.0342), (0.04009, 0.01755, -0.034), (0.03997, 0.0174, -0.0342), (0.03983, 0.01774, -0.034), (0.03972, 0.01758, -0.0342), (0.03956, 0.01791, -0.034), (0.03946, 0.01773, -0.0342), (0.03926, 0.01805, -0.034), (0.03919, 0.01786, -0.0342), (0.03896, 0.01816, -0.034), (0.0389, 0.01797, -0.0342), (0.03864, 0.01824, -0.034), (0.0386, 0.01804, -0.0342), (0.03832, 0.01828, -0.034), (0.0383, 0.01809, -0.0342), (0.038, 0.0183, -0.034), (0.038, 0.0181, -0.0342), (0.03768, 0.01828, -0.034), (0.0377, 0.01809, -0.0342), (0.03736, 0.01824, -0.034), (0.0374, 0.01804, -0.0342), (0.03704, 0.01816, -0.034), (0.0371, 0.01797, -0.0342), (0.03674, 0.01805, -0.034), (0.03681, 0.01786, -0.0342), (0.03644, 0.01791, -0.034), (0.03654, 0.01773, -0.0342), (0.03617, 0.01774, -0.034), (0.03628, 0.01758, -0.0342), (0.03591, 0.01755, -0.034), (0.03603, 0.0174, -0.0342), (0.03567, 0.01733, -0.034), (0.03581, 0.01719, -0.0342), (0.03545, 0.01709, -0.034), (0.0356, 0.01697, -0.0342)], [], [(0, 1, 2), (3, 0, 2), (0, 4, 1), (2, 1, 5, 6, 7), (8, 9, 10, 11, 12, 13, 14, 15, 16, 17, 18, 19, 20, 21, 22, 23, 24, 25, 26, 27, 28, 29, 30, 31, 32, 33, 34, 35, 36, 37, 38, 39, 40, 41, 42, 43, 44, 45, 46, 47, 48, 49, 50, 51, 52, 53, 54, 55, 56, 57, 58, 59, 60, 61, 62, 63, 64, 65, 66, 67, 68, 69, 70, 71, 72, 73, 74, 75, 76, 77, 78, 79), (80, 81, 82, 83, 84, 85, 86, 87, 88, 89, 90, 91, 92, 93, 94, 95, 96, 97, 98, 99, 100, 101, 102, 103, 104, 105, 106, 107, 108, 109, 110, 111, 52, 51, 112, 113, 114, 115, 116, 117, 118, 119, 120, 121, 3, 2, 12, 11), (0, 3, 122), (0, 123, 4), (4, 124, 5, 1), (2, 7, 125, 126, 127, 128, 129, 130, 131), (6, 5, 132, 133), (7, 6, 134, 135), (1044, 1042, 1108, 1106, 1104, 1102, 1100, 1111, 1113, 1115, 1117, 1119, 1121, 286, 287), (20, 19, 1049, 1051), (21, 20, 1051, 1053), (22, 21, 1053, 1055), (23, 22, 1055, 1057), (24, 23, 1057, 1059), (25, 24, 1059, 1061), (26, 25, 1061, 1063), (27, 26, 1063, 1065), (28, 27, 1065, 1067), (29, 28, 1067, 1069), (1088, 1086, 1084, 1082, 1080, 1078, 1076, 1074, 1072, 1070, 1068, 1066, 288, 289), (31, 30, 1071, 1073), (32, 31, 1073, 1075), (33, 32, 1075, 1077), (34, 33, 1077, 1079), (35, 34, 1079, 1081), (36, 35, 1081, 1083), (37, 36, 1083, 1085), (38, 37, 1085, 1087), (39, 38, 1087, 1089, 1091), (1123, 1125, 1127, 1129, 1131, 1133, 1135, 1098, 1096, 1094, 1092, 1090, 1088, 289, 290), (41, 40, 1093, 1095), (42, 41, 1095, 1097), (43, 42, 1097, 1099), (156, 43, 1099, 1134), (136, 137, 138, 139, 140, 12, 2, 131, 141, 142, 143, 144, 145, 146, 147, 148, 149, 150, 151, 152, 153, 154, 155, 44, 43, 156, 157, 158, 159, 160, 161, 162, 163, 164, 165, 166, 167, 168, 169, 170, 171, 172, 173, 174, 175, 176, 177, 178, 179, 180, 181, 182), (44, 183, 184, 45), (185, 46, 45, 184), (186, 47, 46, 185), (187, 48, 47, 186), (188, 49, 48, 187), (189, 50, 49, 188), (190, 51, 50, 189), (191, 112, 51, 190), (192, 113, 112, 191), (193, 114, 113, 192), (194, 115, 114, 193), (195, 116, 115, 194), (196, 117, 116, 195), (197, 118, 117, 196), (198, 119, 118, 197), (199, 120, 119, 198), (200, 121, 120, 199), (121, 200, 201, 202, 203, 204, 205, 206, 3), (14, 13, 1103, 1105), (15, 14, 1105, 1107), (16, 15, 1107, 1109), (140, 139, 1112, 1110), (18, 17, 1043, 1045, 1047), (0, 122, 207), (3, 208, 209, 122), (0, 210, 123), (123, 211, 124, 4), (5, 124, 212, 132), (213, 214, 215, 216, 217, 218, 219, 220, 221, 222, 223, 224, 225, 226, 227, 228, 229, 230, 231, 232, 233, 234, 235, 236, 237, 238, 239, 240, 241, 242, 243, 244, 245, 246, 247, 248, 249, 125, 7, 135, 250, 251, 252, 253, 254, 255, 256, 257, 258, 259, 260, 261, 262, 263, 264, 265), (266, 213, 265, 267, 268, 269, 270, 271, 272, 273, 274, 275, 276, 206, 205, 218, 217), (125, 249, 277, 126), (126, 277, 278, 127), (127, 278, 279, 128), (128, 279, 280, 129), (129, 280, 281, 130), (281, 141, 131, 130), (134, 6, 133, 282), (132, 283, 284, 133), (135, 134, 285, 250), (1066, 1064, 1062, 1060, 1058, 1056, 1054, 1052, 1050, 1048, 1046, 1044, 287, 288), (19, 18, 1047, 1049), (30, 29, 1069, 1071), (40, 39, 1091, 1093), (12, 140, 1110, 1101), (1121, 1136, 1176, 1174, 1172, 1170, 1168, 1166, 1164, 1162, 1160, 1158, 393, 286), (136, 182, 1137, 1120, 1118), (137, 136, 1118, 1116), (138, 137, 1116, 1114), (139, 138, 1114, 1112), (13, 12, 1101, 1103), (291, 142, 141, 281), (292, 143, 142, 291), (293, 144, 143, 292), (294, 145, 144, 293), (295, 146, 145, 294), (296, 147, 146, 295), (297, 148, 147, 296), (298, 149, 148, 297), (299, 150, 149, 298), (300, 151, 150, 299), (301, 152, 151, 300), (302, 153, 152, 301), (303, 154, 153, 302), (304, 155, 154, 303), (183, 44, 155, 304), (182, 181, 1177, 1137), (157, 156, 1134, 1132), (158, 157, 1132, 1130), (159, 158, 1130, 1128), (160, 159, 1128, 1126), (161, 160, 1126, 1124), (164, 163, 1141, 1143), (165, 164, 1143, 1145), (166, 165, 1145, 1147), (167, 166, 1147, 1149), (168, 167, 1149, 1151), (169, 168, 1151, 1153), (170, 169, 1153, 1155), (171, 170, 1155, 1157), (172, 171, 1157, 1159), (173, 172, 1159, 1161), (174, 173, 1161, 1163), (175, 174, 1163, 1165), (176, 175, 1165, 1167), (177, 176, 1167, 1169), (178, 177, 1169, 1171), (179, 178, 1171, 1173), (180, 179, 1173, 1175), (181, 180, 1175, 1177), (163, 162, 1139, 1141), (305, 306, 184, 183), (185, 184, 306, 307), (186, 185, 307, 308), (187, 186, 308, 309), (188, 187, 309, 310), (189, 188, 310, 311), (311, 312, 190, 189), (312, 313, 191, 190), (192, 191, 313, 314), (193, 192, 314, 315), (194, 193, 315, 316), (195, 194, 316, 317), (196, 195, 317, 318), (197, 196, 318, 319), (198, 197, 319, 320), (199, 198, 320, 321), (321, 201, 200, 199), (322, 202, 201, 321), (323, 203, 202, 322), (324, 204, 203, 323), (218, 205, 204, 324), (276, 325, 208, 3, 206), (0, 207, 326), (122, 209, 327, 207), (209, 208, 328, 329), (0, 330, 210), (210, 331, 211, 123), (124, 211, 332, 212), (212, 333, 283, 132), (257, 256, 289, 288), (257, 334, 253, 252, 335, 336, 337, 338, 339, 340, 341, 342, 343, 258), (258, 344, 345, 259), (259, 345, 346, 260), (260, 346, 347, 261), (261, 347, 348, 262), (262, 348, 349, 263), (263, 349, 350, 264), (264, 350, 351, 265), (265, 351, 352, 267), (267, 352, 353, 268), (268, 353, 354, 269), (269, 354, 355, 270), (270, 355, 356, 271), (271, 356, 357, 272), (272, 357, 358, 273), (273, 358, 359, 274), (274, 359, 360, 275), (275, 360, 325, 276), (219, 218, 324, 361), (220, 219, 361, 362), (221, 220, 362, 363), (222, 221, 363, 364), (223, 222, 364, 365), (224, 223, 365, 366), (225, 224, 366, 367), (226, 225, 367, 368), (227, 226, 368, 369), (228, 227, 369, 370), (229, 228, 370, 371), (230, 229, 371, 372), (231, 230, 372, 373), (232, 231, 373, 374), (233, 232, 374, 375), (234, 233, 375, 376), (235, 234, 376, 377), (236, 235, 377, 378), (379, 237, 236, 378), (238, 237, 379, 380), (239, 238, 380, 381), (240, 239, 381, 382), (241, 240, 382, 383), (242, 241, 383, 384), (243, 242, 384, 385), (244, 243, 385, 386), (245, 244, 386, 387), (246, 245, 387, 388), (247, 246, 388, 389), (248, 247, 389, 390), (249, 248, 390, 277), (250, 285, 391, 251), (251, 391, 392, 252), (254, 253, 286, 393), (255, 254, 393, 290), (256, 255, 290, 289), (277, 390, 394, 278), (278, 394, 395, 279), (279, 395, 396, 280), (280, 396, 291, 281), (285, 134, 282, 397), (133, 284, 398, 282), (399, 400, 284, 283), (1158, 1156, 1154, 1152, 1150, 1148, 1146, 1144, 1142, 1140, 1138, 1123, 290, 393), (253, 334, 287, 286), (334, 257, 288, 287), (162, 161, 1124, 1122, 1139), (292, 291, 396, 401), (293, 292, 401, 402), (294, 293, 402, 403), (295, 294, 403, 404), (296, 295, 404, 405), (297, 296, 405, 406), (298, 297, 406, 407), (299, 298, 407, 408), (408, 409, 300, 299), (301, 300, 409, 410), (302, 301, 410, 411), (303, 302, 411, 412), (304, 303, 412, 413), (183, 304, 413, 305), (414, 415, 306, 305), (312, 311, 479, 416), (313, 312, 416, 417), (418, 322, 321, 320), (419, 323, 322, 418), (361, 324, 323, 419), (208, 325, 420, 328), (0, 326, 421), (207, 327, 422, 326), (327, 209, 329, 423), (328, 424, 425, 329), (0, 426, 330), (330, 427, 331, 210), (211, 331, 428, 332), (332, 429, 333, 212), (430, 399, 283, 333), (252, 392, 431, 335), (335, 431, 432, 336), (336, 432, 433, 337), (337, 433, 434, 338), (338, 434, 435, 339), (339, 435, 436, 340), (340, 436, 437, 341), (341, 437, 438, 342), (342, 438, 439, 343), (343, 439, 344, 258), (345, 344, 440, 441), (346, 345, 441, 442), (347, 346, 442, 443), (348, 347, 443, 444), (349, 348, 444, 445), (350, 349, 445, 446), (351, 350, 446, 447), (352, 351, 447, 448), (353, 352, 448, 449), (354, 353, 449, 450), (355, 354, 450, 451), (356, 355, 451, 452), (357, 356, 452, 453), (358, 357, 453, 454), (359, 358, 454, 455), (360, 359, 455, 456), (325, 360, 456, 420), (367, 366, 457, 458), (376, 375, 460, 461), (391, 285, 397, 466), (392, 391, 466, 467), (395, 469, 401, 396), (282, 398, 470, 397), (400, 471, 398, 284), (399, 472, 473, 400), (461, 460, 415, 414), (307, 306, 415, 475), (475, 476, 308, 307), (417, 480, 314, 313), (482, 483, 317, 316), (484, 485, 319, 318), (485, 418, 320, 319), (420, 487, 424, 328), (0, 421, 488), (326, 422, 489, 421), (422, 327, 423, 490), (329, 425, 491, 423), (492, 493, 425, 424), (0, 494, 426), (426, 495, 427, 330), (331, 427, 496, 428), (428, 497, 429, 332), (498, 430, 333, 429), (430, 499, 472, 399), (431, 392, 467, 500), (432, 431, 500, 501), (433, 432, 501, 502), (434, 433, 502, 503), (435, 434, 503, 504), (436, 435, 504, 505), (437, 436, 505, 506), (438, 437, 506, 507), (439, 438, 507, 508), (344, 439, 508, 440), (440, 509, 510, 441), (441, 510, 511, 442), (442, 511, 512, 443), (443, 512, 513, 444), (444, 513, 514, 445), (445, 514, 515, 446), (446, 515, 516, 447), (447, 516, 517, 448), (448, 517, 518, 449), (449, 518, 519, 450), (450, 519, 520, 451), (451, 520, 521, 452), (452, 521, 522, 453), (453, 522, 523, 454), (454, 523, 524, 455), (455, 524, 525, 456), (456, 525, 487, 420), (362, 361, 419, 486), (363, 362, 486, 526), (364, 363, 526, 527), (365, 364, 527, 528), (366, 365, 528, 457), (458, 459, 368, 367), (458, 457, 481, 480), (369, 368, 459, 529), (370, 369, 529, 530), (371, 370, 530, 531), (372, 371, 531, 532), (373, 372, 532, 533), (374, 373, 533, 534), (375, 374, 534, 460), (461, 535, 377, 376), (378, 377, 535, 536), (536, 462, 379, 378), (462, 463, 380, 379), (463, 464, 381, 380), (464, 465, 382, 381), (383, 382, 465, 537), (384, 383, 537, 538), (385, 384, 538, 539), (386, 385, 539, 540), (387, 386, 540, 541), (388, 387, 541, 542), (389, 388, 542, 468), (397, 470, 543, 466), (466, 543, 544, 467), (468, 394, 390, 389), (469, 395, 394, 468), (469, 545, 402, 401), (471, 546, 470, 398), (400, 473, 547, 471), (548, 473, 472, 549), (403, 402, 545, 550), (550, 551, 404, 403), (405, 404, 551, 552), (406, 405, 552, 553), (407, 406, 553, 554), (408, 407, 554, 555), (555, 474, 409, 408), (410, 409, 474, 556), (411, 410, 556, 557), (412, 411, 557, 558), (558, 559, 413, 412), (559, 414, 305, 413), (414, 559, 535, 461), (460, 534, 475, 415), (476, 475, 534, 533), (476, 477, 309, 308), (477, 478, 310, 309), (478, 479, 311, 310), (530, 529, 416, 479), (529, 459, 417, 416), (480, 417, 459, 458), (480, 481, 315, 314), (481, 482, 316, 315), (483, 482, 528, 527), (483, 484, 318, 317), (485, 484, 526, 486), (486, 419, 418, 485), (560, 492, 424, 487), (0, 488, 561), (421, 489, 562, 488), (489, 422, 490, 563), (423, 491, 564, 490), (493, 565, 491, 425), (492, 566, 567, 493), (0, 568, 494), (494, 569, 495, 426), (427, 495, 570, 496), (496, 571, 497, 428), (572, 498, 429, 497), (498, 573, 499, 430), (549, 472, 499, 574), (467, 544, 575, 500), (500, 575, 576, 501), (501, 576, 577, 502), (502, 577, 578, 503), (503, 578, 579, 504), (504, 579, 580, 505), (505, 580, 581, 506), (506, 581, 582, 507), (507, 582, 583, 508), (508, 583, 509, 440), (584, 585, 510, 509), (585, 586, 511, 510), (586, 587, 512, 511), (587, 588, 513, 512), (588, 589, 514, 513), (589, 590, 515, 514), (590, 591, 516, 515), (591, 592, 517, 516), (592, 593, 518, 517), (593, 594, 519, 518), (594, 595, 520, 519), (595, 596, 521, 520), (596, 597, 522, 521), (597, 598, 523, 522), (598, 599, 524, 523), (599, 600, 525, 524), (600, 560, 487, 525), (462, 536, 558, 557), (463, 462, 557, 556), (464, 463, 556, 474), (465, 464, 474, 555), (537, 465, 555, 554), (540, 539, 552, 551), (546, 601, 543, 470), (601, 602, 544, 543), (545, 469, 468, 542), (471, 547, 603, 546), (604, 547, 473, 548), (548, 549, 605, 606), (551, 550, 541, 540), (559, 558, 536, 535), (533, 532, 477, 476), (478, 477, 532, 531), (479, 478, 531, 530), (457, 528, 482, 481), (527, 526, 484, 483), (560, 607, 566, 492), (0, 561, 608), (488, 562, 609, 561), (562, 489, 563, 610), (490, 564, 611, 563), (565, 612, 564, 491), (493, 567, 613, 565), (614, 567, 566, 615), (0, 616, 568), (568, 617, 569, 494), (495, 569, 618, 570), (570, 619, 571, 496), (620, 572, 497, 571), (572, 621, 573, 498), (574, 499, 573, 622), (549, 574, 623, 605), (602, 624, 575, 544), (624, 625, 576, 575), (625, 626, 577, 576), (626, 627, 578, 577), (627, 628, 579, 578), (628, 629, 580, 579), (629, 630, 581, 580), (630, 631, 582, 581), (631, 632, 583, 582), (632, 584, 509, 583), (584, 633, 634, 585), (585, 634, 635, 586), (586, 635, 636, 587), (587, 636, 637, 588), (588, 637, 638, 589), (589, 638, 639, 590), (590, 639, 640, 591), (591, 640, 641, 592), (592, 641, 642, 593), (593, 642, 643, 594), (594, 643, 644, 595), (595, 644, 645, 596), (596, 645, 646, 597), (597, 646, 647, 598), (598, 647, 648, 599), (599, 648, 649, 600), (600, 649, 607, 560), (538, 537, 554, 553), (546, 603, 650, 601), (601, 650, 651, 602), (550, 545, 542, 541), (652, 603, 547, 604), (604, 548, 606, 653), (654, 606, 605), (553, 552, 539, 538), (615, 566, 607, 655), (0, 608, 656), (561, 609, 657, 608), (609, 562, 610, 658), (563, 611, 659, 610), (612, 660, 611, 564), (565, 613, 661, 612), (662, 613, 567, 614), (614, 615, 663, 664), (0, 665, 616), (616, 666, 617, 568), (569, 617, 667, 618), (618, 668, 619, 570), (669, 620, 571, 619), (620, 670, 621, 572), (622, 573, 621, 671), (574, 622, 672, 623), (654, 605, 623), (602, 651, 673, 624), (624, 673, 674, 625), (625, 674, 675, 626), (626, 675, 676, 627), (627, 676, 677, 628), (628, 677, 678, 629), (629, 678, 679, 630), (630, 679, 680, 631), (631, 680, 681, 632), (632, 681, 633, 584), (682, 634, 633, 683), (684, 635, 634, 682), (685, 636, 635, 684), (686, 637, 636, 685), (687, 638, 637, 686), (688, 639, 638, 687), (689, 640, 639, 688), (690, 641, 640, 689), (691, 642, 641, 690), (692, 643, 642, 691), (693, 644, 643, 692), (694, 645, 644, 693), (695, 646, 645, 694), (696, 647, 646, 695), (697, 648, 647, 696), (698, 649, 648, 697), (655, 607, 649, 698), (699, 650, 603, 652), (700, 651, 650, 699), (652, 604, 653, 701), (654, 653, 606), (615, 655, 702, 663), (0, 656, 703), (608, 657, 704, 656), (657, 609, 658, 705), (610, 659, 706, 658), (660, 707, 659, 611), (612, 661, 708, 660), (709, 661, 613, 662), (662, 614, 664, 710), (654, 664, 663), (0, 711, 665), (665, 712, 666, 616), (617, 666, 713, 667), (667, 714, 668, 618), (715, 669, 619, 668), (669, 716, 670, 620), (671, 621, 670, 717), (622, 671, 718, 672), (654, 623, 672), (719, 673, 651, 700), (720, 674, 673, 719), (721, 675, 674, 720), (722, 676, 675, 721), (723, 677, 676, 722), (724, 678, 677, 723), (725, 679, 678, 724), (726, 680, 679, 725), (727, 681, 680, 726), (683, 633, 681, 727), (682, 683, 728, 729), (684, 682, 729, 730), (685, 684, 730, 731), (686, 685, 731, 732), (687, 686, 732, 733), (688, 687, 733, 734), (689, 688, 734, 735), (690, 689, 735, 736), (691, 690, 736, 737), (692, 691, 737, 738), (693, 692, 738, 739), (694, 693, 739, 740), (695, 694, 740, 741), (696, 695, 741, 742), (697, 696, 742, 743), (698, 697, 743, 744), (655, 698, 744, 702), (699, 652, 701, 745), (700, 699, 745, 746), (654, 701, 653), (654, 663, 702), (0, 703, 747), (656, 704, 748, 703), (704, 657, 705, 749), (658, 706, 750, 705), (707, 751, 706, 659), (660, 708, 752, 707), (753, 708, 661, 709), (709, 662, 710, 754), (654, 710, 664), (0, 755, 711), (711, 756, 712, 665), (666, 712, 757, 713), (713, 758, 714, 667), (759, 715, 668, 714), (715, 760, 716, 669), (717, 670, 716, 761), (671, 717, 762, 718), (654, 672, 718), (719, 700, 746, 763), (720, 719, 763, 764), (721, 720, 764, 765), (722, 721, 765, 766), (723, 722, 766, 767), (724, 723, 767, 768), (725, 724, 768, 769), (726, 725, 769, 770), (727, 726, 770, 771), (683, 727, 771, 728), (654, 729, 728), (654, 730, 729), (654, 731, 730), (654, 732, 731), (654, 733, 732), (654, 734, 733), (654, 735, 734), (654, 736, 735), (654, 737, 736), (654, 738, 737), (654, 739, 738), (654, 740, 739), (654, 741, 740), (654, 742, 741), (654, 743, 742), (654, 744, 743), (654, 702, 744), (654, 745, 701), (654, 746, 745), (0, 747, 772), (703, 748, 773, 747), (748, 704, 749, 774), (705, 750, 775, 749), (751, 776, 750, 706), (707, 752, 777, 751), (778, 752, 708, 753), (753, 709, 754, 779), (654, 754, 710), (0, 780, 755), (755, 781, 756, 711), (712, 756, 782, 757), (757, 783, 758, 713), (784, 759, 714, 758), (759, 785, 760, 715), (761, 716, 760, 786), (717, 761, 787, 762), (654, 718, 762), (654, 763, 746), (654, 764, 763), (654, 765, 764), (654, 766, 765), (654, 767, 766), (654, 768, 767), (654, 769, 768), (654, 770, 769), (654, 771, 770), (654, 728, 771), (0, 772, 788), (747, 773, 789, 772), (773, 748, 774, 790), (749, 775, 791, 774), (776, 792, 775, 750), (751, 777, 793, 776), (794, 777, 752, 778), (778, 753, 779, 795), (654, 779, 754), (0, 796, 780), (780, 797, 781, 755), (756, 781, 798, 782), (782, 799, 783, 757), (800, 784, 758, 783), (784, 801, 785, 759), (786, 760, 785, 802), (761, 786, 803, 787), (654, 762, 787), (0, 788, 804), (772, 789, 805, 788), (789, 773, 790, 806), (774, 791, 807, 790), (792, 808, 791, 775), (776, 793, 809, 792), (810, 793, 777, 794), (794, 778, 795, 811), (654, 795, 779), (0, 812, 796), (796, 813, 797, 780), (781, 797, 814, 798), (798, 815, 799, 782), (816, 800, 783, 799), (800, 817, 801, 784), (802, 785, 801, 818), (786, 802, 819, 803), (654, 787, 803), (0, 804, 820), (788, 805, 821, 804), (805, 789, 806, 822), (790, 807, 823, 806), (808, 824, 807, 791), (792, 809, 825, 808), (826, 809, 793, 810), (810, 794, 811, 827), (654, 811, 795), (0, 828, 812), (812, 829, 813, 796), (797, 813, 830, 814), (814, 831, 815, 798), (832, 816, 799, 815), (816, 833, 817, 800), (818, 801, 817, 834), (802, 818, 835, 819), (654, 803, 819), (0, 820, 836), (804, 821, 837, 820), (821, 805, 822, 838), (806, 823, 839, 822), (824, 840, 823, 807), (808, 825, 841, 824), (842, 825, 809, 826), (826, 810, 827, 843), (654, 827, 811), (0, 836, 828), (828, 844, 829, 812), (813, 829, 845, 830), (830, 846, 831, 814), (847, 832, 815, 831), (832, 848, 833, 816), (834, 817, 833, 849), (818, 834, 850, 835), (654, 819, 835), (820, 837, 851, 836), (837, 821, 838, 852), (822, 839, 853, 838), (840, 854, 839, 823), (824, 841, 855, 840), (856, 841, 825, 842), (842, 826, 843, 857), (654, 843, 827), (836, 851, 844, 828), (829, 844, 858, 845), (845, 859, 846, 830), (860, 847, 831, 846), (847, 861, 848, 832), (849, 833, 848, 862), (834, 849, 863, 850), (654, 835, 850), (851, 837, 852, 864), (838, 853, 865, 852), (854, 866, 853, 839), (840, 855, 867, 854), (868, 855, 841, 856), (856, 842, 857, 869), (654, 857, 843), (844, 851, 864, 858), (858, 870, 859, 845), (871, 860, 846, 859), (860, 872, 861, 847), (862, 848, 861, 873), (849, 862, 874, 863), (654, 850, 863), (852, 865, 875, 864), (866, 876, 865, 853), (854, 867, 877, 866), (878, 867, 855, 868), (868, 856, 869, 879), (654, 869, 857), (864, 875, 870, 858), (880, 871, 859, 870), (871, 881, 872, 860), (873, 861, 872, 882), (862, 873, 883, 874), (654, 863, 874), (876, 884, 875, 865), (866, 877, 885, 876), (886, 877, 867, 878), (878, 868, 879, 887), (654, 879, 869), (884, 880, 870, 875), (880, 888, 881, 871), (882, 872, 881, 889), (873, 882, 890, 883), (654, 874, 883), (876, 885, 891, 884), (892, 885, 877, 886), (886, 878, 887, 893), (654, 887, 879), (884, 891, 888, 880), (889, 881, 888, 894), (882, 889, 895, 890), (654, 883, 890), (896, 891, 885, 892), (892, 886, 893, 897), (654, 893, 887), (894, 888, 891, 896), (889, 894, 898, 895), (654, 890, 895), (896, 892, 897, 899), (654, 897, 893), (894, 896, 899, 898), (654, 895, 898), (654, 899, 897), (654, 898, 899), (909, 906, 913, 915, 917, 919, 921, 923, 925, 927, 929, 931, 900, 901), (935, 937, 939, 941, 943, 945, 947, 949, 951, 932, 910, 909, 901, 902), (68, 67, 908, 911), (67, 66, 907, 908), (65, 64, 914, 912), (69, 68, 911, 933), (215, 214, 901, 900), (70, 69, 933, 950), (931, 952, 955, 957, 959, 961, 963, 965, 967, 969, 971, 973, 975, 903, 900), (57, 56, 953, 930, 928), (58, 57, 928, 926), (59, 58, 926, 924), (60, 59, 924, 922), (61, 60, 922, 920), (62, 61, 920, 918), (63, 62, 918, 916), (64, 63, 916, 914), (979, 981, 983, 985, 987, 989, 991, 993, 995, 997, 999, 976, 935, 902, 904), (77, 76, 938, 936), (78, 77, 936, 934, 977), (214, 213, 902, 901), (56, 55, 954, 953), (71, 70, 950, 948), (72, 71, 948, 946), (73, 72, 946, 944), (74, 73, 944, 942), (75, 74, 942, 940), (76, 75, 940, 938), (216, 215, 900, 903), (79, 78, 977, 998), (975, 1001, 1003, 1005, 1007, 1009, 1011, 1013, 1015, 1017, 1019, 1021, 905, 903), (106, 105, 1000, 974, 972), (107, 106, 972, 970), (108, 107, 970, 968), (109, 108, 968, 966), (110, 109, 966, 964), (111, 110, 964, 962), (52, 111, 962, 960), (53, 52, 960, 958), (54, 53, 958, 956), (55, 54, 956, 954), (1021, 1025, 1027, 1029, 1031, 1033, 1035, 1037, 1039, 1041, 1022, 979, 904, 905), (84, 83, 982, 980), (85, 84, 980, 978, 1023), (213, 266, 904, 902), (105, 104, 1002, 1000), (8, 79, 998, 996), (9, 8, 996, 994), (10, 9, 994, 992), (11, 10, 992, 990), (80, 11, 990, 988), (81, 80, 988, 986), (82, 81, 986, 984), (83, 82, 984, 982), (217, 216, 903, 905), (95, 94, 1024, 1020), (96, 95, 1020, 1018), (97, 96, 1018, 1016), (98, 97, 1016, 1014), (99, 98, 1014, 1012), (100, 99, 1012, 1010), (101, 100, 1010, 1008), (102, 101, 1008, 1006), (103, 102, 1006, 1004), (104, 103, 1004, 1002), (94, 93, 1026, 1024), (86, 85, 1023, 1040), (266, 217, 905, 904), (87, 86, 1040, 1038), (88, 87, 1038, 1036), (89, 88, 1036, 1034), (90, 89, 1034, 1032), (91, 90, 1032, 1030), (92, 91, 1030, 1028), (93, 92, 1028, 1026), (909, 910, 911, 908), (908, 907, 906, 909), (907, 912, 913, 906), (912, 914, 915, 913), (914, 916, 917, 915), (916, 918, 919, 917), (918, 920, 921, 919), (920, 922, 923, 921), (922, 924, 925, 923), (924, 926, 927, 925), (926, 928, 929, 927), (928, 930, 931, 929), (934, 936, 937, 935), (936, 938, 939, 937), (938, 940, 941, 939), (940, 942, 943, 941), (942, 944, 945, 943), (944, 946, 947, 945), (946, 948, 949, 947), (948, 950, 951, 949), (950, 933, 932, 951), (933, 911, 910, 932), (953, 954, 955, 952), (954, 956, 957, 955), (956, 958, 959, 957), (958, 960, 961, 959), (960, 962, 963, 961), (962, 964, 965, 963), (964, 966, 967, 965), (966, 968, 969, 967), (968, 970, 971, 969), (970, 972, 973, 971), (972, 974, 975, 973), (952, 931, 930, 953), (978, 980, 981, 979), (980, 982, 983, 981), (982, 984, 985, 983), (984, 986, 987, 985), (986, 988, 989, 987), (988, 990, 991, 989), (990, 992, 993, 991), (992, 994, 995, 993), (994, 996, 997, 995), (996, 998, 999, 997), (998, 977, 976, 999), (977, 934, 935, 976), (974, 1000, 1001, 975), (1000, 1002, 1003, 1001), (1002, 1004, 1005, 1003), (1004, 1006, 1007, 1005), (1006, 1008, 1009, 1007), (1008, 1010, 1011, 1009), (1010, 1012, 1013, 1011), (1012, 1014, 1015, 1013), (1014, 1016, 1017, 1015), (1016, 1018, 1019, 1017), (1018, 1020, 1021, 1019), (979, 1022, 1023, 978), (1020, 1024, 1025, 1021), (1024, 1026, 1027, 1025), (1026, 1028, 1029, 1027), (1028, 1030, 1031, 1029), (1030, 1032, 1033, 1031), (1032, 1034, 1035, 1033), (1034, 1036, 1037, 1035), (1036, 1038, 1039, 1037), (1038, 1040, 1041, 1039), (1040, 1023, 1022, 1041), (66, 65, 912, 907), (1042, 1044, 1045, 1043), (1044, 1046, 1047, 1045), (1046, 1048, 1049, 1047), (1048, 1050, 1051, 1049), (1050, 1052, 1053, 1051), (1052, 1054, 1055, 1053), (1054, 1056, 1057, 1055), (1056, 1058, 1059, 1057), (1058, 1060, 1061, 1059), (1060, 1062, 1063, 1061), (1062, 1064, 1065, 1063), (1064, 1066, 1067, 1065), (1066, 1068, 1069, 1067), (1068, 1070, 1071, 1069), (1070, 1072, 1073, 1071), (1072, 1074, 1075, 1073), (1074, 1076, 1077, 1075), (1076, 1078, 1079, 1077), (1078, 1080, 1081, 1079), (1080, 1082, 1083, 1081), (1082, 1084, 1085, 1083), (1084, 1086, 1087, 1085), (1086, 1088, 1089, 1087), (1088, 1090, 1091, 1089), (1090, 1092, 1093, 1091), (1092, 1094, 1095, 1093), (1094, 1096, 1097, 1095), (1096, 1098, 1099, 1097), (1100, 1102, 1103, 1101), (1102, 1104, 1105, 1103), (1104, 1106, 1107, 1105), (1106, 1108, 1109, 1107), (1108, 1042, 1043, 1109), (1101, 1110, 1111, 1100), (1110, 1112, 1113, 1111), (1112, 1114, 1115, 1113), (1114, 1116, 1117, 1115), (1116, 1118, 1119, 1117), (1118, 1120, 1121, 1119), (1122, 1124, 1125, 1123), (1124, 1126, 1127, 1125), (1126, 1128, 1129, 1127), (1128, 1130, 1131, 1129), (1130, 1132, 1133, 1131), (1132, 1134, 1135, 1133), (1134, 1099, 1098, 1135), (1136, 1121, 1120, 1137), (1123, 1138, 1139, 1122), (1138, 1140, 1141, 1139), (1140, 1142, 1143, 1141), (1142, 1144, 1145, 1143), (1144, 1146, 1147, 1145), (1146, 1148, 1149, 1147), (1148, 1150, 1151, 1149), (1150, 1152, 1153, 1151), (1152, 1154, 1155, 1153), (1154, 1156, 1157, 1155), (1156, 1158, 1159, 1157), (1158, 1160, 1161, 1159), (1160, 1162, 1163, 1161), (1162, 1164, 1165, 1163), (1164, 1166, 1167, 1165), (1166, 1168, 1169, 1167), (1168, 1170, 1171, 1169), (1170, 1172, 1173, 1171), (1172, 1174, 1175, 1173), (1174, 1176, 1177, 1175), (1176, 1136, 1137, 1177), (17, 16, 1109, 1043)])
me_cylinder.use_remesh_preserve_volume = False
me_cylinder.use_remesh_preserve_attributes = False
me_cylinder.use_mirror_vertex_groups = False
me_cylinder.update()

# ---- objects
ob_holder = bpy.data.objects.new('Holder', me_cylinder)

# ---- transforms, parenting, visibility, modifiers, constraints
ob_holder.location = (0.0, 0.0, 0.037)
ob_holder.lineart.crease_threshold = 0.0

# ---- collection membership
col_collection_1.objects.link(ob_holder)

# ---- scene / render settings (as saved in the file)
scene.frame_start = 1; scene.frame_end = 250; scene.frame_set(1)
scene.render.engine = 'BLENDER_EEVEE_NEXT'
scene.render.resolution_percentage = 50
scene.render.dither_intensity = 0.0
scene.cycles.use_denoising = False
scene.cycles.samples = 128
scene.cycles.sampling_pattern = 'TABULATED_SOBOL'
scene.cycles.light_sampling_threshold = 0.0
scene.cycles.use_adaptive_sampling = False
scene.cycles.use_light_tree = False
scene.cycles.blur_glossy = 0.0
scene.cycles.sample_clamp_indirect = 0.0
scene.view_settings.view_transform = 'Standard'
bpy.context.view_layer.update()

# ---- added for rendering (the .blend has no active camera and no usable light): camera, sun
cam_auto = bpy.data.cameras.new('AutoCamera')
cam_auto.lens = 50.0
cam_auto.sensor_width = 36.0
cam_auto.clip_end = 1000.0
ob_auto_camera = bpy.data.objects.new('AutoCamera', cam_auto)
scene.collection.objects.link(ob_auto_camera)
ob_auto_camera.location = (0.195428, -0.222054, 0.186036)
ob_auto_camera.rotation_euler = (1.09748, -7.21219e-08, 0.694738)
scene.camera = ob_auto_camera
light_auto_sun = bpy.data.lights.new('AutoSun', 'SUN')
light_auto_sun.energy = 3.0
light_auto_sun.angle = 0.0523599
ob_auto_sun = bpy.data.objects.new('AutoSun', light_auto_sun)
scene.collection.objects.link(ob_auto_sun)
ob_auto_sun.rotation_euler = (0.872665, 0.174533, 0.523599)
bpy.context.view_layer.update()
